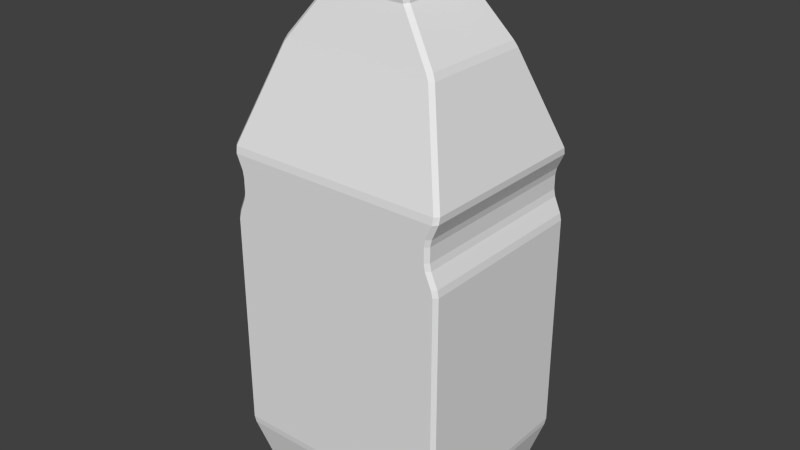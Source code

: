# Source: orangeJ.blend  (saved by Blender 2.76.0; exported with 4.5.12 LTS)
import bpy
from mathutils import Matrix  # noqa: F401  (used for matrix-valued properties, if any)

bpy.ops.wm.read_factory_settings(use_empty=True)
scene = bpy.context.scene
scene.name = 'Scene'

# ---- collections
col_collection_1 = bpy.data.collections.new('Collection 1'); scene.collection.children.link(col_collection_1)

# ---- world
world_world = bpy.data.worlds.new('World'); scene.world = world_world
world_world.color = (0.05088, 0.05088, 0.05088)
world_world.use_sun_shadow = False
world_world.sun_shadow_jitter_overblur = 0.0
world_world.cycles.sampling_method = 'MANUAL'
world_world.cycles.sample_map_resolution = 256

# ---- meshes
me_cube = bpy.data.meshes.new('Cube')
me_cube.from_pydata([(-0.09655, -0.07841, 5.262e-05), (-0.04558, -0.04703, 0.5457), (-0.09655, 0.07841, 5.262e-05), (-0.04558, 0.04703, 0.5457), (0.09655, -0.07841, 5.262e-05), (0.04558, -0.04703, 0.5457), (0.09655, 0.07841, 5.262e-05), (0.04558, 0.04703, 0.5457), (-0.1142, -0.09272, 0.3476), (-0.1142, 0.09272, 0.3476), (0.1142, 0.09272, 0.3476), (0.1142, -0.09272, 0.3476), (-0.1141, 0.09269, 0.2835), (0.1141, 0.09269, 0.2835), (0.1141, -0.09269, 0.2835), (-0.1141, -0.09269, 0.2835), (-0.1049, -0.0927, 0.3049), (-0.1049, -0.09271, 0.3263), (-0.1049, 0.09271, 0.3263), (-0.1049, 0.0927, 0.3049), (0.1049, 0.09271, 0.3263), (0.1049, 0.0927, 0.3049), (0.1049, -0.09271, 0.3263), (0.1049, -0.0927, 0.3049), (-0.07987, -0.05827, 0.4467), (-0.07987, 0.05827, 0.4467), (0.07987, 0.05827, 0.4467), (0.07987, -0.05827, 0.4467), (-0.0451, -0.04653, 0.5033), (-0.0451, 0.04653, 0.5033), (0.0451, 0.04653, 0.5033), (0.0451, -0.04653, 0.5033), (-0.04138, 0.04269, 0.4973), (0.04138, 0.04269, 0.4973), (0.04138, -0.04269, 0.4973), (-0.04138, -0.04269, 0.4973), (-0.114, 0.09261, 0.05704), (0.114, 0.09261, 0.05704), (0.114, -0.09261, 0.05704), (-0.114, -0.09261, 0.05704)], [], [(39, 36, 2, 0), (36, 37, 6, 2), (37, 38, 4, 6), (38, 39, 0, 4), (0, 2, 6, 4), (5, 7, 3, 1), (27, 24, 8, 11), (26, 27, 11, 10), (25, 26, 10, 9), (24, 25, 9, 8), (23, 16, 15, 14), (21, 23, 14, 13), (19, 21, 13, 12), (16, 19, 12, 15), (8, 9, 18, 17), (17, 18, 19, 16), (9, 10, 20, 18), (18, 20, 21, 19), (10, 11, 22, 20), (20, 22, 23, 21), (11, 8, 17, 22), (22, 17, 16, 23), (35, 32, 25, 24), (32, 33, 26, 25), (33, 34, 27, 26), (34, 35, 24, 27), (5, 1, 28, 31), (7, 5, 31, 30), (3, 7, 30, 29), (1, 3, 29, 28), (31, 28, 35, 34), (30, 31, 34, 33), (29, 30, 33, 32), (28, 29, 32, 35), (14, 15, 39, 38), (13, 14, 38, 37), (12, 13, 37, 36), (15, 12, 36, 39)])
_uv = me_cube.uv_layers.new(name='UVMap')
_uv.uv.foreach_set('vector', [0.2968, 0.1083, 0.2968, 0.1083, 0.3285, 0.004896, 0.3285, 0.004896, 0.2968, 0.1083, 0.7106, 0.1083, 0.6789, 0.004896, 0.3285, 0.004896, 0.7106, 0.1083, 0.7106, 0.1083, 0.6789, 0.004896, 0.6789, 0.004896, 0.7106, 0.1083, 0.2968, 0.1083, 0.3285, 0.004896, 0.6789, 0.004896, 0.3285, 0.004896, 0.3285, 0.004896, 0.6789, 0.004896, 0.6789, 0.004896, 0.5864, 0.9951, 0.5864, 0.9951, 0.421, 0.9951, 0.421, 0.9951, 0.6487, 0.8153, 0.3588, 0.8153, 0.2966, 0.6356, 0.7109, 0.6356, 0.6487, 0.8153, 0.6487, 0.8153, 0.7109, 0.6356, 0.7109, 0.6356, 0.3588, 0.8153, 0.6487, 0.8153, 0.7109, 0.6356, 0.2966, 0.6356, 0.3588, 0.8153, 0.3588, 0.8153, 0.2966, 0.6356, 0.2966, 0.6356, 0.694, 0.5581, 0.3134, 0.5581, 0.2966, 0.5193, 0.7108, 0.5193, 0.694, 0.5581, 0.694, 0.5581, 0.7108, 0.5193, 0.7108, 0.5193, 0.3134, 0.5581, 0.694, 0.5581, 0.7108, 0.5193, 0.2966, 0.5193, 0.3134, 0.5581, 0.3134, 0.5581, 0.2966, 0.5193, 0.2966, 0.5193, 0.2966, 0.6356, 0.2966, 0.6356, 0.3134, 0.5968, 0.3134, 0.5968, 0.3134, 0.5968, 0.3134, 0.5968, 0.3134, 0.5581, 0.3134, 0.5581, 0.2966, 0.6356, 0.7109, 0.6356, 0.694, 0.5968, 0.3134, 0.5968, 0.3134, 0.5968, 0.694, 0.5968, 0.694, 0.5581, 0.3134, 0.5581, 0.7109, 0.6356, 0.7109, 0.6356, 0.694, 0.5968, 0.694, 0.5968, 0.694, 0.5968, 0.694, 0.5968, 0.694, 0.5581, 0.694, 0.5581, 0.7109, 0.6356, 0.2966, 0.6356, 0.3134, 0.5968, 0.694, 0.5968, 0.694, 0.5968, 0.3134, 0.5968, 0.3134, 0.5581, 0.694, 0.5581, 0.4286, 0.9071, 0.4286, 0.9071, 0.3588, 0.8153, 0.3588, 0.8153, 0.4286, 0.9071, 0.5788, 0.9071, 0.6487, 0.8153, 0.3588, 0.8153, 0.5788, 0.9071, 0.5788, 0.9071, 0.6487, 0.8153, 0.6487, 0.8153, 0.5788, 0.9071, 0.4286, 0.9071, 0.3588, 0.8153, 0.6487, 0.8153, 0.5864, 0.9951, 0.421, 0.9951, 0.4219, 0.918, 0.5855, 0.918, 0.5864, 0.9951, 0.5864, 0.9951, 0.5855, 0.918, 0.5855, 0.918, 0.421, 0.9951, 0.5864, 0.9951, 0.5855, 0.918, 0.4219, 0.918, 0.421, 0.9951, 0.421, 0.9951, 0.4219, 0.918, 0.4219, 0.918, 0.5855, 0.918, 0.4219, 0.918, 0.4286, 0.9071, 0.5788, 0.9071, 0.5855, 0.918, 0.5855, 0.918, 0.5788, 0.9071, 0.5788, 0.9071, 0.4219, 0.918, 0.5855, 0.918, 0.5788, 0.9071, 0.4286, 0.9071, 0.4219, 0.918, 0.4219, 0.918, 0.4286, 0.9071, 0.4286, 0.9071, 0.7108, 0.5193, 0.2966, 0.5193, 0.2968, 0.1083, 0.7106, 0.1083, 0.7108, 0.5193, 0.7108, 0.5193, 0.7106, 0.1083, 0.7106, 0.1083, 0.2966, 0.5193, 0.7108, 0.5193, 0.7106, 0.1083, 0.2968, 0.1083, 0.2966, 0.5193, 0.2966, 0.5193, 0.2968, 0.1083, 0.2968, 0.1083])
me_cube.use_remesh_preserve_volume = False
me_cube.use_remesh_preserve_attributes = False
me_cube.use_mirror_vertex_groups = False
me_cube.update()

# ---- objects
ob_cube = bpy.data.objects.new('Cube', me_cube)

# ---- transforms, parenting, visibility, modifiers, constraints
ob_cube.location = (0.0, 0.0, 0.0)
ob_cube.lineart.crease_threshold = 0.0
_m = ob_cube.modifiers.new('Bevel', 'BEVEL')
_m.width = 0.005
_m.width_pct = 0.005
_m.limit_method = 'NONE'
_m.spread = 0.0

# ---- collection membership
col_collection_1.objects.link(ob_cube)

# ---- scene / render settings (as saved in the file)
scene.frame_start = 1; scene.frame_end = 250; scene.frame_set(0)
scene.render.engine = 'BLENDER_EEVEE_NEXT'
scene.render.resolution_percentage = 50
scene.render.dither_intensity = 0.0
scene.cycles.use_denoising = False
scene.cycles.samples = 10
scene.cycles.sampling_pattern = 'TABULATED_SOBOL'
scene.cycles.light_sampling_threshold = 0.0
scene.cycles.use_adaptive_sampling = False
scene.cycles.use_light_tree = False
scene.cycles.blur_glossy = 0.0
scene.cycles.pixel_filter_type = 'GAUSSIAN'
scene.cycles.sample_clamp_indirect = 0.0
scene.view_settings.view_transform = 'Standard'
bpy.context.view_layer.update()

# ---- added for rendering (the .blend has no active camera and no usable light): camera, sun
cam_auto = bpy.data.cameras.new('AutoCamera')
cam_auto.lens = 50.0
cam_auto.sensor_width = 36.0
cam_auto.clip_end = 1000.0
ob_auto_camera = bpy.data.objects.new('AutoCamera', cam_auto)
scene.collection.objects.link(ob_auto_camera)
ob_auto_camera.location = (0.573544, -0.688253, 0.731732)
ob_auto_camera.rotation_euler = (1.09748, -7.21219e-08, 0.694738)
scene.camera = ob_auto_camera
light_auto_sun = bpy.data.lights.new('AutoSun', 'SUN')
light_auto_sun.energy = 3.0
light_auto_sun.angle = 0.0523599
ob_auto_sun = bpy.data.objects.new('AutoSun', light_auto_sun)
scene.collection.objects.link(ob_auto_sun)
ob_auto_sun.rotation_euler = (0.872665, 0.174533, 0.523599)
bpy.context.view_layer.update()
